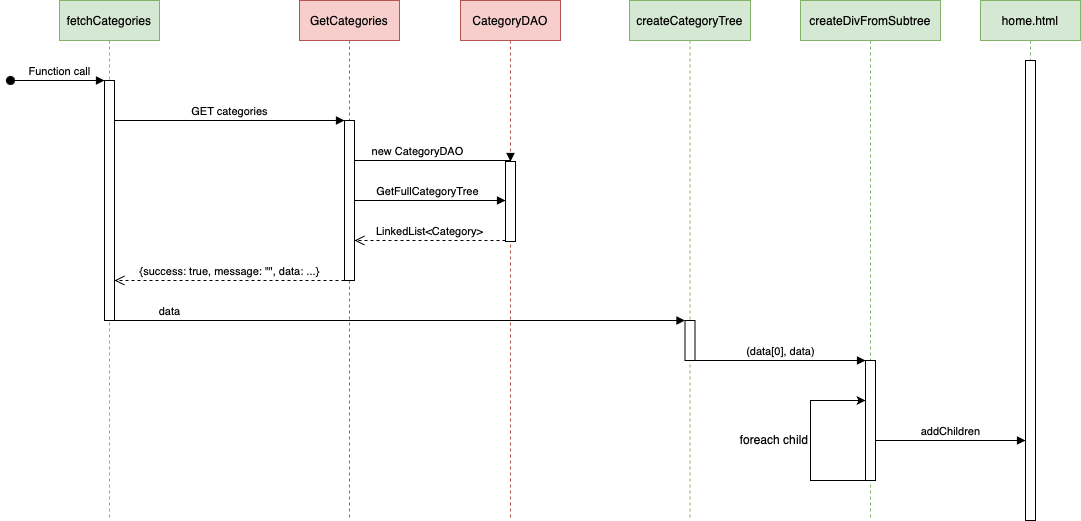

The diagram above was exported from draw.io. Its source (the exported page's mxGraphModel, read from the mxfile embedded in the PNG):
<mxGraphModel dx="1183" dy="696" grid="1" gridSize="10" guides="1" tooltips="1" connect="1" arrows="1" fold="1" page="1" pageScale="1" pageWidth="827" pageHeight="1169" math="0" shadow="0">
  <root>
    <mxCell id="0" />
    <mxCell id="1" parent="0" />
    <mxCell id="CtCgxWEFTBxg1Wrhy4OS-1" value="fetchCategories" style="shape=umlLifeline;perimeter=lifelinePerimeter;whiteSpace=wrap;html=1;container=1;dropTarget=0;collapsible=0;recursiveResize=0;outlineConnect=0;portConstraint=eastwest;newEdgeStyle={&quot;edgeStyle&quot;:&quot;elbowEdgeStyle&quot;,&quot;elbow&quot;:&quot;vertical&quot;,&quot;curved&quot;:0,&quot;rounded&quot;:0};fillColor=#d5e8d4;strokeColor=#82b366;" vertex="1" parent="1">
      <mxGeometry x="209" y="80" width="100" height="520" as="geometry" />
    </mxCell>
    <mxCell id="CtCgxWEFTBxg1Wrhy4OS-2" value="" style="html=1;points=[];perimeter=orthogonalPerimeter;outlineConnect=0;targetShapes=umlLifeline;portConstraint=eastwest;newEdgeStyle={&quot;edgeStyle&quot;:&quot;elbowEdgeStyle&quot;,&quot;elbow&quot;:&quot;vertical&quot;,&quot;curved&quot;:0,&quot;rounded&quot;:0};" vertex="1" parent="CtCgxWEFTBxg1Wrhy4OS-1">
      <mxGeometry x="45" y="80" width="10" height="240" as="geometry" />
    </mxCell>
    <mxCell id="CtCgxWEFTBxg1Wrhy4OS-6" value="GetCategories" style="shape=umlLifeline;perimeter=lifelinePerimeter;whiteSpace=wrap;html=1;container=1;dropTarget=0;collapsible=0;recursiveResize=0;outlineConnect=0;portConstraint=eastwest;newEdgeStyle={&quot;edgeStyle&quot;:&quot;elbowEdgeStyle&quot;,&quot;elbow&quot;:&quot;vertical&quot;,&quot;curved&quot;:0,&quot;rounded&quot;:0};fillColor=#f8cecc;strokeColor=#b85450;" vertex="1" parent="1">
      <mxGeometry x="449" y="80" width="100" height="520" as="geometry" />
    </mxCell>
    <mxCell id="CtCgxWEFTBxg1Wrhy4OS-8" value="" style="html=1;points=[];perimeter=orthogonalPerimeter;outlineConnect=0;targetShapes=umlLifeline;portConstraint=eastwest;newEdgeStyle={&quot;edgeStyle&quot;:&quot;elbowEdgeStyle&quot;,&quot;elbow&quot;:&quot;vertical&quot;,&quot;curved&quot;:0,&quot;rounded&quot;:0};" vertex="1" parent="CtCgxWEFTBxg1Wrhy4OS-6">
      <mxGeometry x="45" y="120" width="10" height="160" as="geometry" />
    </mxCell>
    <mxCell id="CtCgxWEFTBxg1Wrhy4OS-7" value="CategoryDAO" style="shape=umlLifeline;perimeter=lifelinePerimeter;whiteSpace=wrap;html=1;container=1;dropTarget=0;collapsible=0;recursiveResize=0;outlineConnect=0;portConstraint=eastwest;newEdgeStyle={&quot;edgeStyle&quot;:&quot;elbowEdgeStyle&quot;,&quot;elbow&quot;:&quot;vertical&quot;,&quot;curved&quot;:0,&quot;rounded&quot;:0};fillColor=#f8cecc;strokeColor=#b85450;" vertex="1" parent="1">
      <mxGeometry x="610" y="80" width="100" height="520" as="geometry" />
    </mxCell>
    <mxCell id="CtCgxWEFTBxg1Wrhy4OS-11" value="" style="html=1;points=[];perimeter=orthogonalPerimeter;outlineConnect=0;targetShapes=umlLifeline;portConstraint=eastwest;newEdgeStyle={&quot;edgeStyle&quot;:&quot;elbowEdgeStyle&quot;,&quot;elbow&quot;:&quot;vertical&quot;,&quot;curved&quot;:0,&quot;rounded&quot;:0};" vertex="1" parent="CtCgxWEFTBxg1Wrhy4OS-7">
      <mxGeometry x="45" y="161" width="10" height="80" as="geometry" />
    </mxCell>
    <mxCell id="CtCgxWEFTBxg1Wrhy4OS-9" value="Function call" style="html=1;verticalAlign=bottom;startArrow=oval;startFill=1;endArrow=block;startSize=8;edgeStyle=elbowEdgeStyle;elbow=vertical;curved=0;rounded=0;" edge="1" parent="1" target="CtCgxWEFTBxg1Wrhy4OS-2">
      <mxGeometry x="0.0526" width="60" relative="1" as="geometry">
        <mxPoint x="160" y="160" as="sourcePoint" />
        <mxPoint x="250" y="160.28" as="targetPoint" />
        <Array as="points">
          <mxPoint x="210" y="160" />
          <mxPoint x="200" y="140" />
        </Array>
        <mxPoint as="offset" />
      </mxGeometry>
    </mxCell>
    <mxCell id="CtCgxWEFTBxg1Wrhy4OS-10" value="GET categories" style="html=1;verticalAlign=bottom;endArrow=block;edgeStyle=elbowEdgeStyle;elbow=vertical;curved=0;rounded=0;" edge="1" parent="1" source="CtCgxWEFTBxg1Wrhy4OS-2" target="CtCgxWEFTBxg1Wrhy4OS-8">
      <mxGeometry width="80" relative="1" as="geometry">
        <mxPoint x="310" y="260" as="sourcePoint" />
        <mxPoint x="390" y="260" as="targetPoint" />
        <Array as="points">
          <mxPoint x="400" y="200" />
        </Array>
      </mxGeometry>
    </mxCell>
    <mxCell id="CtCgxWEFTBxg1Wrhy4OS-12" value="GetFullCategoryTree" style="html=1;verticalAlign=bottom;endArrow=block;edgeStyle=elbowEdgeStyle;elbow=vertical;curved=0;rounded=0;" edge="1" parent="1" source="CtCgxWEFTBxg1Wrhy4OS-8" target="CtCgxWEFTBxg1Wrhy4OS-11">
      <mxGeometry x="-0.0331" width="80" relative="1" as="geometry">
        <mxPoint x="490" y="280.28" as="sourcePoint" />
        <mxPoint x="570" y="280.28" as="targetPoint" />
        <Array as="points">
          <mxPoint x="592" y="280" />
        </Array>
        <mxPoint as="offset" />
      </mxGeometry>
    </mxCell>
    <mxCell id="CtCgxWEFTBxg1Wrhy4OS-14" value="new CategoryDAO" style="html=1;verticalAlign=bottom;endArrow=block;edgeStyle=elbowEdgeStyle;elbow=vertical;curved=0;rounded=0;" edge="1" parent="1" source="CtCgxWEFTBxg1Wrhy4OS-8" target="CtCgxWEFTBxg1Wrhy4OS-11">
      <mxGeometry x="-0.1975" width="80" relative="1" as="geometry">
        <mxPoint x="482" y="240.28" as="sourcePoint" />
        <mxPoint x="562" y="240.28" as="targetPoint" />
        <Array as="points">
          <mxPoint x="592" y="240" />
        </Array>
        <mxPoint as="offset" />
      </mxGeometry>
    </mxCell>
    <mxCell id="CtCgxWEFTBxg1Wrhy4OS-15" value="LinkedList&amp;lt;Category&amp;gt;" style="html=1;verticalAlign=bottom;endArrow=open;dashed=1;endSize=8;edgeStyle=elbowEdgeStyle;elbow=vertical;curved=0;rounded=0;" edge="1" parent="1" source="CtCgxWEFTBxg1Wrhy4OS-11" target="CtCgxWEFTBxg1Wrhy4OS-8">
      <mxGeometry relative="1" as="geometry">
        <mxPoint x="582" y="320.21" as="sourcePoint" />
        <mxPoint x="502" y="320.21" as="targetPoint" />
        <Array as="points">
          <mxPoint x="540" y="320" />
          <mxPoint x="502" y="320" />
        </Array>
      </mxGeometry>
    </mxCell>
    <mxCell id="CtCgxWEFTBxg1Wrhy4OS-16" value="createCategoryTree" style="shape=umlLifeline;perimeter=lifelinePerimeter;whiteSpace=wrap;html=1;container=1;dropTarget=0;collapsible=0;recursiveResize=0;outlineConnect=0;portConstraint=eastwest;newEdgeStyle={&quot;edgeStyle&quot;:&quot;elbowEdgeStyle&quot;,&quot;elbow&quot;:&quot;vertical&quot;,&quot;curved&quot;:0,&quot;rounded&quot;:0};fillColor=#d5e8d4;strokeColor=#82b366;" vertex="1" parent="1">
      <mxGeometry x="779" y="80" width="121" height="520" as="geometry" />
    </mxCell>
    <mxCell id="CtCgxWEFTBxg1Wrhy4OS-17" value="" style="html=1;points=[];perimeter=orthogonalPerimeter;outlineConnect=0;targetShapes=umlLifeline;portConstraint=eastwest;newEdgeStyle={&quot;edgeStyle&quot;:&quot;elbowEdgeStyle&quot;,&quot;elbow&quot;:&quot;vertical&quot;,&quot;curved&quot;:0,&quot;rounded&quot;:0};" vertex="1" parent="CtCgxWEFTBxg1Wrhy4OS-16">
      <mxGeometry x="55.5" y="320" width="10" height="40" as="geometry" />
    </mxCell>
    <mxCell id="CtCgxWEFTBxg1Wrhy4OS-18" value="data" style="html=1;verticalAlign=bottom;endArrow=block;edgeStyle=elbowEdgeStyle;elbow=vertical;curved=0;rounded=0;" edge="1" parent="1" source="CtCgxWEFTBxg1Wrhy4OS-2" target="CtCgxWEFTBxg1Wrhy4OS-17">
      <mxGeometry x="-0.808" width="80" relative="1" as="geometry">
        <mxPoint x="490" y="400" as="sourcePoint" />
        <mxPoint x="570" y="400" as="targetPoint" />
        <Array as="points">
          <mxPoint x="380" y="400" />
        </Array>
        <mxPoint as="offset" />
      </mxGeometry>
    </mxCell>
    <mxCell id="CtCgxWEFTBxg1Wrhy4OS-19" value="{success: true, message: &quot;&quot;, data: ...}" style="html=1;verticalAlign=bottom;endArrow=open;dashed=1;endSize=8;edgeStyle=elbowEdgeStyle;elbow=vertical;curved=0;rounded=0;" edge="1" parent="1" source="CtCgxWEFTBxg1Wrhy4OS-8" target="CtCgxWEFTBxg1Wrhy4OS-2">
      <mxGeometry relative="1" as="geometry">
        <mxPoint x="380" y="360" as="sourcePoint" />
        <mxPoint x="300" y="360" as="targetPoint" />
        <Array as="points">
          <mxPoint x="310" y="360" />
        </Array>
      </mxGeometry>
    </mxCell>
    <mxCell id="CtCgxWEFTBxg1Wrhy4OS-26" value="home.html" style="shape=umlLifeline;perimeter=lifelinePerimeter;whiteSpace=wrap;html=1;container=1;dropTarget=0;collapsible=0;recursiveResize=0;outlineConnect=0;portConstraint=eastwest;newEdgeStyle={&quot;edgeStyle&quot;:&quot;elbowEdgeStyle&quot;,&quot;elbow&quot;:&quot;vertical&quot;,&quot;curved&quot;:0,&quot;rounded&quot;:0};fillColor=#d5e8d4;strokeColor=#82b366;" vertex="1" parent="1">
      <mxGeometry x="1130" y="80" width="100" height="520" as="geometry" />
    </mxCell>
    <mxCell id="CtCgxWEFTBxg1Wrhy4OS-27" value="" style="html=1;points=[];perimeter=orthogonalPerimeter;outlineConnect=0;targetShapes=umlLifeline;portConstraint=eastwest;newEdgeStyle={&quot;edgeStyle&quot;:&quot;elbowEdgeStyle&quot;,&quot;elbow&quot;:&quot;vertical&quot;,&quot;curved&quot;:0,&quot;rounded&quot;:0};" vertex="1" parent="CtCgxWEFTBxg1Wrhy4OS-26">
      <mxGeometry x="45" y="60" width="10" height="460" as="geometry" />
    </mxCell>
    <mxCell id="CtCgxWEFTBxg1Wrhy4OS-28" value="addChildren" style="html=1;verticalAlign=bottom;endArrow=block;edgeStyle=elbowEdgeStyle;elbow=vertical;curved=0;rounded=0;" edge="1" parent="1" source="CtCgxWEFTBxg1Wrhy4OS-30" target="CtCgxWEFTBxg1Wrhy4OS-27">
      <mxGeometry width="80" relative="1" as="geometry">
        <mxPoint x="870" y="450" as="sourcePoint" />
        <mxPoint x="950" y="450" as="targetPoint" />
        <Array as="points">
          <mxPoint x="1060" y="520" />
        </Array>
      </mxGeometry>
    </mxCell>
    <mxCell id="CtCgxWEFTBxg1Wrhy4OS-29" value="createDivFromSubtree" style="shape=umlLifeline;perimeter=lifelinePerimeter;whiteSpace=wrap;html=1;container=1;dropTarget=0;collapsible=0;recursiveResize=0;outlineConnect=0;portConstraint=eastwest;newEdgeStyle={&quot;edgeStyle&quot;:&quot;elbowEdgeStyle&quot;,&quot;elbow&quot;:&quot;vertical&quot;,&quot;curved&quot;:0,&quot;rounded&quot;:0};fillColor=#d5e8d4;strokeColor=#82b366;" vertex="1" parent="1">
      <mxGeometry x="950" y="80" width="140" height="520" as="geometry" />
    </mxCell>
    <mxCell id="CtCgxWEFTBxg1Wrhy4OS-30" value="" style="html=1;points=[];perimeter=orthogonalPerimeter;outlineConnect=0;targetShapes=umlLifeline;portConstraint=eastwest;newEdgeStyle={&quot;edgeStyle&quot;:&quot;elbowEdgeStyle&quot;,&quot;elbow&quot;:&quot;vertical&quot;,&quot;curved&quot;:0,&quot;rounded&quot;:0};" vertex="1" parent="CtCgxWEFTBxg1Wrhy4OS-29">
      <mxGeometry x="65" y="360" width="10" height="120" as="geometry" />
    </mxCell>
    <mxCell id="CtCgxWEFTBxg1Wrhy4OS-22" value="" style="endArrow=classic;html=1;rounded=0;" edge="1" parent="CtCgxWEFTBxg1Wrhy4OS-29" source="CtCgxWEFTBxg1Wrhy4OS-30" target="CtCgxWEFTBxg1Wrhy4OS-30">
      <mxGeometry width="50" height="50" relative="1" as="geometry">
        <mxPoint x="-94" y="420" as="sourcePoint" />
        <mxPoint x="-44" y="370" as="targetPoint" />
        <Array as="points">
          <mxPoint x="10" y="480" />
          <mxPoint x="10" y="400" />
        </Array>
      </mxGeometry>
    </mxCell>
    <mxCell id="CtCgxWEFTBxg1Wrhy4OS-31" value="(data[0], data)" style="html=1;verticalAlign=bottom;endArrow=block;edgeStyle=elbowEdgeStyle;elbow=vertical;curved=0;rounded=0;" edge="1" parent="1" source="CtCgxWEFTBxg1Wrhy4OS-17" target="CtCgxWEFTBxg1Wrhy4OS-30">
      <mxGeometry width="80" relative="1" as="geometry">
        <mxPoint x="880" y="440" as="sourcePoint" />
        <mxPoint x="960" y="440" as="targetPoint" />
        <Array as="points">
          <mxPoint x="890" y="440" />
        </Array>
      </mxGeometry>
    </mxCell>
    <mxCell id="CtCgxWEFTBxg1Wrhy4OS-32" value="foreach child" style="text;html=1;strokeColor=none;fillColor=none;align=center;verticalAlign=middle;whiteSpace=wrap;rounded=0;" vertex="1" parent="1">
      <mxGeometry x="879" y="504" width="90" height="30" as="geometry" />
    </mxCell>
  </root>
</mxGraphModel>